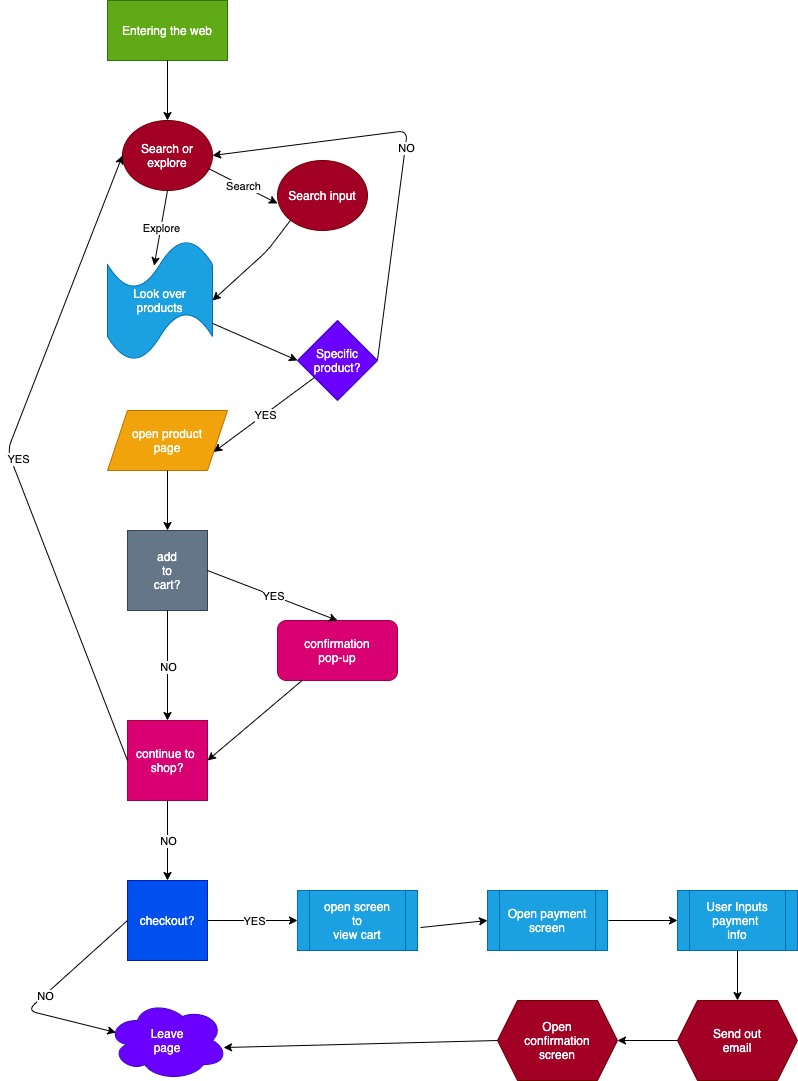

The diagram above was exported from draw.io. Its source (the exported page's mxGraphModel, read from the mxfile embedded in the PNG):
<mxGraphModel dx="1216" dy="1046" grid="1" gridSize="10" guides="1" tooltips="0" connect="1" arrows="1" fold="1" page="1" pageScale="1" pageWidth="850" pageHeight="1100" background="none" math="0" shadow="0">
  <root>
    <mxCell id="0" />
    <mxCell id="1" parent="0" />
    <mxCell id="2" value="Entering the web" style="rounded=0;whiteSpace=wrap;html=1;fillColor=#60a917;strokeColor=#2D7600;fontColor=#ffffff;" vertex="1" parent="1">
      <mxGeometry x="110" width="120" height="60" as="geometry" />
    </mxCell>
    <mxCell id="3" value="Search or explore" style="ellipse;whiteSpace=wrap;html=1;fillColor=#a20025;strokeColor=#6F0000;fontColor=#ffffff;" vertex="1" parent="1">
      <mxGeometry x="125" y="120" width="90" height="70" as="geometry" />
    </mxCell>
    <mxCell id="4" value="Search input" style="ellipse;whiteSpace=wrap;html=1;fillColor=#a20025;strokeColor=#6F0000;fontColor=#ffffff;" vertex="1" parent="1">
      <mxGeometry x="280" y="160" width="90" height="70" as="geometry" />
    </mxCell>
    <mxCell id="5" value="Look over&lt;br&gt;products" style="shape=tape;whiteSpace=wrap;html=1;fillColor=#1ba1e2;strokeColor=#006EAF;fontColor=#ffffff;" vertex="1" parent="1">
      <mxGeometry x="110" y="240" width="105" height="120" as="geometry" />
    </mxCell>
    <mxCell id="6" value="Specific product?" style="rhombus;whiteSpace=wrap;html=1;fillColor=#6a00ff;strokeColor=#3700CC;fontColor=#ffffff;" vertex="1" parent="1">
      <mxGeometry x="300" y="320" width="80" height="80" as="geometry" />
    </mxCell>
    <mxCell id="8" value="open product&lt;br&gt;page" style="shape=parallelogram;perimeter=parallelogramPerimeter;whiteSpace=wrap;html=1;fixedSize=1;fillColor=#f0a30a;strokeColor=#BD7000;fontColor=#ffffff;" vertex="1" parent="1">
      <mxGeometry x="110" y="410" width="120" height="60" as="geometry" />
    </mxCell>
    <mxCell id="9" value="add&lt;br&gt;to&lt;br&gt;cart?" style="whiteSpace=wrap;html=1;aspect=fixed;fillColor=#647687;strokeColor=#314354;fontColor=#ffffff;" vertex="1" parent="1">
      <mxGeometry x="130" y="530" width="80" height="80" as="geometry" />
    </mxCell>
    <mxCell id="10" value="confirmation&lt;br&gt;pop-up" style="rounded=1;whiteSpace=wrap;html=1;fillColor=#d80073;strokeColor=#A50040;fontColor=#ffffff;" vertex="1" parent="1">
      <mxGeometry x="280" y="620" width="120" height="60" as="geometry" />
    </mxCell>
    <mxCell id="11" value="continue to&amp;nbsp;&lt;br&gt;shop?" style="whiteSpace=wrap;html=1;aspect=fixed;fillColor=#d80073;strokeColor=#A50040;fontColor=#ffffff;" vertex="1" parent="1">
      <mxGeometry x="130" y="720" width="80" height="80" as="geometry" />
    </mxCell>
    <mxCell id="12" value="checkout?" style="whiteSpace=wrap;html=1;aspect=fixed;fillColor=#0050ef;strokeColor=#001DBC;fontColor=#ffffff;" vertex="1" parent="1">
      <mxGeometry x="130" y="880" width="80" height="80" as="geometry" />
    </mxCell>
    <mxCell id="13" value="open screen&lt;br&gt;to&lt;br&gt;view cart" style="shape=process;whiteSpace=wrap;html=1;backgroundOutline=1;fillColor=#1ba1e2;strokeColor=#006EAF;fontColor=#ffffff;" vertex="1" parent="1">
      <mxGeometry x="300" y="890" width="120" height="60" as="geometry" />
    </mxCell>
    <mxCell id="14" value="Open payment&lt;br&gt;screen" style="shape=process;whiteSpace=wrap;html=1;backgroundOutline=1;fillColor=#1ba1e2;strokeColor=#006EAF;fontColor=#ffffff;" vertex="1" parent="1">
      <mxGeometry x="490" y="890" width="120" height="60" as="geometry" />
    </mxCell>
    <mxCell id="15" value="User Inputs&lt;br&gt;payment&amp;nbsp;&lt;br&gt;info" style="shape=process;whiteSpace=wrap;html=1;backgroundOutline=1;fillColor=#1ba1e2;strokeColor=#006EAF;fontColor=#ffffff;" vertex="1" parent="1">
      <mxGeometry x="680" y="890" width="120" height="60" as="geometry" />
    </mxCell>
    <mxCell id="16" value="Send out&lt;br&gt;email" style="shape=hexagon;perimeter=hexagonPerimeter2;whiteSpace=wrap;html=1;fixedSize=1;fillColor=#a20025;strokeColor=#6F0000;fontColor=#ffffff;" vertex="1" parent="1">
      <mxGeometry x="680" y="1000" width="120" height="80" as="geometry" />
    </mxCell>
    <mxCell id="17" value="Open&lt;br&gt;confirmation&lt;br&gt;screen" style="shape=hexagon;perimeter=hexagonPerimeter2;whiteSpace=wrap;html=1;fixedSize=1;fillColor=#a20025;strokeColor=#6F0000;fontColor=#ffffff;" vertex="1" parent="1">
      <mxGeometry x="500" y="1000" width="120" height="80" as="geometry" />
    </mxCell>
    <mxCell id="18" value="Leave&lt;br&gt;page" style="ellipse;shape=cloud;whiteSpace=wrap;html=1;fillColor=#6a00ff;strokeColor=#3700CC;fontColor=#ffffff;" vertex="1" parent="1">
      <mxGeometry x="110" y="1000" width="120" height="80" as="geometry" />
    </mxCell>
    <mxCell id="21" value="" style="endArrow=classic;html=1;exitX=0.5;exitY=1;exitDx=0;exitDy=0;" edge="1" parent="1" source="2" target="3">
      <mxGeometry relative="1" as="geometry">
        <mxPoint x="125" y="80" as="sourcePoint" />
        <mxPoint x="225" y="80" as="targetPoint" />
      </mxGeometry>
    </mxCell>
    <mxCell id="23" value="" style="endArrow=classic;html=1;exitX=0.956;exitY=0.686;exitDx=0;exitDy=0;exitPerimeter=0;entryX=0;entryY=0.614;entryDx=0;entryDy=0;entryPerimeter=0;" edge="1" parent="1" source="3" target="4">
      <mxGeometry relative="1" as="geometry">
        <mxPoint x="220" y="230" as="sourcePoint" />
        <mxPoint x="320" y="230" as="targetPoint" />
        <Array as="points" />
      </mxGeometry>
    </mxCell>
    <mxCell id="24" value="Search" style="edgeLabel;resizable=0;html=1;align=center;verticalAlign=middle;" connectable="0" vertex="1" parent="23">
      <mxGeometry relative="1" as="geometry" />
    </mxCell>
    <mxCell id="25" value="" style="endArrow=classic;html=1;exitX=0.5;exitY=1;exitDx=0;exitDy=0;entryX=0.444;entryY=0.21;entryDx=0;entryDy=0;entryPerimeter=0;" edge="1" parent="1" source="3" target="5">
      <mxGeometry relative="1" as="geometry">
        <mxPoint x="220" y="230" as="sourcePoint" />
        <mxPoint x="320" y="230" as="targetPoint" />
        <Array as="points" />
      </mxGeometry>
    </mxCell>
    <mxCell id="26" value="Explore" style="edgeLabel;resizable=0;html=1;align=center;verticalAlign=middle;" connectable="0" vertex="1" parent="25">
      <mxGeometry relative="1" as="geometry" />
    </mxCell>
    <mxCell id="27" value="" style="endArrow=classic;html=1;entryX=1;entryY=0.5;entryDx=0;entryDy=0;entryPerimeter=0;exitX=0;exitY=1;exitDx=0;exitDy=0;" edge="1" parent="1" source="4" target="5">
      <mxGeometry width="50" height="50" relative="1" as="geometry">
        <mxPoint x="240" y="270" as="sourcePoint" />
        <mxPoint x="290" y="220" as="targetPoint" />
        <Array as="points">
          <mxPoint x="270" y="250" />
        </Array>
      </mxGeometry>
    </mxCell>
    <mxCell id="28" value="" style="endArrow=classic;html=1;entryX=0;entryY=0.5;entryDx=0;entryDy=0;" edge="1" parent="1" source="5" target="6">
      <mxGeometry width="50" height="50" relative="1" as="geometry">
        <mxPoint x="240" y="420" as="sourcePoint" />
        <mxPoint x="290" y="370" as="targetPoint" />
      </mxGeometry>
    </mxCell>
    <mxCell id="30" value="" style="endArrow=classic;html=1;entryX=1;entryY=0.5;entryDx=0;entryDy=0;" edge="1" parent="1" target="3">
      <mxGeometry relative="1" as="geometry">
        <mxPoint x="380" y="359.5" as="sourcePoint" />
        <mxPoint x="480" y="360" as="targetPoint" />
        <Array as="points">
          <mxPoint x="410" y="130" />
        </Array>
      </mxGeometry>
    </mxCell>
    <mxCell id="31" value="NO" style="edgeLabel;resizable=0;html=1;align=center;verticalAlign=middle;" connectable="0" vertex="1" parent="30">
      <mxGeometry relative="1" as="geometry" />
    </mxCell>
    <mxCell id="32" value="" style="endArrow=classic;html=1;entryX=1;entryY=0.75;entryDx=0;entryDy=0;" edge="1" parent="1" source="6" target="8">
      <mxGeometry relative="1" as="geometry">
        <mxPoint x="215" y="400" as="sourcePoint" />
        <mxPoint x="315" y="400" as="targetPoint" />
      </mxGeometry>
    </mxCell>
    <mxCell id="33" value="YES" style="edgeLabel;resizable=0;html=1;align=center;verticalAlign=middle;" connectable="0" vertex="1" parent="32">
      <mxGeometry relative="1" as="geometry" />
    </mxCell>
    <mxCell id="34" value="" style="endArrow=classic;html=1;entryX=0.5;entryY=0;entryDx=0;entryDy=0;" edge="1" parent="1" source="8" target="9">
      <mxGeometry width="50" height="50" relative="1" as="geometry">
        <mxPoint x="145" y="520" as="sourcePoint" />
        <mxPoint x="195" y="470" as="targetPoint" />
        <Array as="points" />
      </mxGeometry>
    </mxCell>
    <mxCell id="35" value="" style="endArrow=classic;html=1;exitX=1;exitY=0.5;exitDx=0;exitDy=0;entryX=0.5;entryY=0;entryDx=0;entryDy=0;" edge="1" parent="1" source="9" target="10">
      <mxGeometry relative="1" as="geometry">
        <mxPoint x="220" y="610" as="sourcePoint" />
        <mxPoint x="320" y="610" as="targetPoint" />
      </mxGeometry>
    </mxCell>
    <mxCell id="36" value="YES" style="edgeLabel;resizable=0;html=1;align=center;verticalAlign=middle;" connectable="0" vertex="1" parent="35">
      <mxGeometry relative="1" as="geometry" />
    </mxCell>
    <mxCell id="37" value="" style="endArrow=classic;html=1;exitX=0.5;exitY=1;exitDx=0;exitDy=0;entryX=0.5;entryY=0;entryDx=0;entryDy=0;" edge="1" parent="1" source="9" target="11">
      <mxGeometry relative="1" as="geometry">
        <mxPoint x="125" y="660" as="sourcePoint" />
        <mxPoint x="225" y="660" as="targetPoint" />
      </mxGeometry>
    </mxCell>
    <mxCell id="38" value="NO" style="edgeLabel;resizable=0;html=1;align=center;verticalAlign=middle;" connectable="0" vertex="1" parent="37">
      <mxGeometry relative="1" as="geometry" />
    </mxCell>
    <mxCell id="39" value="" style="endArrow=classic;html=1;entryX=1;entryY=0.5;entryDx=0;entryDy=0;" edge="1" parent="1" source="10" target="11">
      <mxGeometry width="50" height="50" relative="1" as="geometry">
        <mxPoint x="250" y="760" as="sourcePoint" />
        <mxPoint x="300" y="710" as="targetPoint" />
      </mxGeometry>
    </mxCell>
    <mxCell id="40" value="" style="endArrow=classic;html=1;exitX=0;exitY=0.5;exitDx=0;exitDy=0;entryX=0;entryY=0.5;entryDx=0;entryDy=0;" edge="1" parent="1" source="11" target="3">
      <mxGeometry relative="1" as="geometry">
        <mxPoint x="20" y="759.5" as="sourcePoint" />
        <mxPoint x="50" y="30" as="targetPoint" />
        <Array as="points">
          <mxPoint x="10" y="450" />
        </Array>
      </mxGeometry>
    </mxCell>
    <mxCell id="41" value="YES" style="edgeLabel;resizable=0;html=1;align=center;verticalAlign=middle;" connectable="0" vertex="1" parent="40">
      <mxGeometry relative="1" as="geometry">
        <mxPoint x="7.32" as="offset" />
      </mxGeometry>
    </mxCell>
    <mxCell id="42" value="" style="endArrow=classic;html=1;exitX=0.5;exitY=1;exitDx=0;exitDy=0;entryX=0.5;entryY=0;entryDx=0;entryDy=0;" edge="1" parent="1" source="11" target="12">
      <mxGeometry relative="1" as="geometry">
        <mxPoint x="220" y="860" as="sourcePoint" />
        <mxPoint x="320" y="860" as="targetPoint" />
      </mxGeometry>
    </mxCell>
    <mxCell id="43" value="NO" style="edgeLabel;resizable=0;html=1;align=center;verticalAlign=middle;" connectable="0" vertex="1" parent="42">
      <mxGeometry relative="1" as="geometry" />
    </mxCell>
    <mxCell id="44" value="" style="endArrow=classic;html=1;exitX=1;exitY=0.5;exitDx=0;exitDy=0;entryX=0;entryY=0.5;entryDx=0;entryDy=0;" edge="1" parent="1" source="12" target="13">
      <mxGeometry relative="1" as="geometry">
        <mxPoint x="220" y="940" as="sourcePoint" />
        <mxPoint x="320" y="940" as="targetPoint" />
      </mxGeometry>
    </mxCell>
    <mxCell id="45" value="YES" style="edgeLabel;resizable=0;html=1;align=center;verticalAlign=middle;" connectable="0" vertex="1" parent="44">
      <mxGeometry relative="1" as="geometry" />
    </mxCell>
    <mxCell id="46" value="" style="endArrow=classic;html=1;entryX=0.07;entryY=0.4;entryDx=0;entryDy=0;entryPerimeter=0;exitX=0;exitY=0.5;exitDx=0;exitDy=0;" edge="1" parent="1" source="12" target="18">
      <mxGeometry relative="1" as="geometry">
        <mxPoint x="118" y="910" as="sourcePoint" />
        <mxPoint x="110" y="940" as="targetPoint" />
        <Array as="points">
          <mxPoint x="30" y="1010" />
        </Array>
      </mxGeometry>
    </mxCell>
    <mxCell id="47" value="NO" style="edgeLabel;resizable=0;html=1;align=center;verticalAlign=middle;" connectable="0" vertex="1" parent="46">
      <mxGeometry relative="1" as="geometry" />
    </mxCell>
    <mxCell id="48" value="" style="endArrow=classic;html=1;exitX=1.025;exitY=0.617;exitDx=0;exitDy=0;exitPerimeter=0;entryX=0;entryY=0.5;entryDx=0;entryDy=0;" edge="1" parent="1" source="13" target="14">
      <mxGeometry width="50" height="50" relative="1" as="geometry">
        <mxPoint x="480" y="970" as="sourcePoint" />
        <mxPoint x="530" y="920" as="targetPoint" />
      </mxGeometry>
    </mxCell>
    <mxCell id="49" value="" style="endArrow=classic;html=1;entryX=0;entryY=0.5;entryDx=0;entryDy=0;" edge="1" parent="1" target="15">
      <mxGeometry width="50" height="50" relative="1" as="geometry">
        <mxPoint x="611" y="920" as="sourcePoint" />
        <mxPoint x="690" y="940" as="targetPoint" />
      </mxGeometry>
    </mxCell>
    <mxCell id="50" value="" style="endArrow=classic;html=1;entryX=0.5;entryY=0;entryDx=0;entryDy=0;exitX=0.5;exitY=1;exitDx=0;exitDy=0;" edge="1" parent="1" source="15" target="16">
      <mxGeometry width="50" height="50" relative="1" as="geometry">
        <mxPoint x="640" y="990" as="sourcePoint" />
        <mxPoint x="690" y="940" as="targetPoint" />
      </mxGeometry>
    </mxCell>
    <mxCell id="51" value="" style="endArrow=classic;html=1;exitX=0;exitY=0.5;exitDx=0;exitDy=0;entryX=1;entryY=0.5;entryDx=0;entryDy=0;" edge="1" parent="1" source="16" target="17">
      <mxGeometry width="50" height="50" relative="1" as="geometry">
        <mxPoint x="640" y="990" as="sourcePoint" />
        <mxPoint x="690" y="940" as="targetPoint" />
      </mxGeometry>
    </mxCell>
    <mxCell id="52" value="" style="endArrow=classic;html=1;exitX=0;exitY=0.5;exitDx=0;exitDy=0;entryX=0.967;entryY=0.588;entryDx=0;entryDy=0;entryPerimeter=0;" edge="1" parent="1" source="17" target="18">
      <mxGeometry width="50" height="50" relative="1" as="geometry">
        <mxPoint x="410" y="990" as="sourcePoint" />
        <mxPoint x="460" y="940" as="targetPoint" />
      </mxGeometry>
    </mxCell>
  </root>
</mxGraphModel>